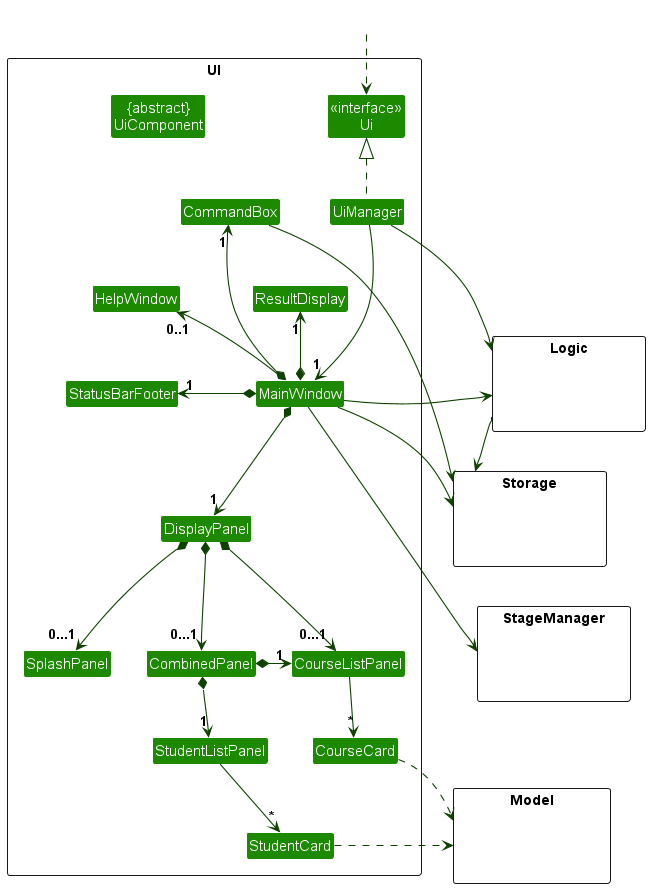

The diagram above was rendered by PlantUML. Its source (embedded in the PNG):
@startuml
!include style.puml
skinparam arrowThickness 1.1
skinparam arrowColor UI_COLOR_T4
skinparam classBackgroundColor UI_COLOR

package UI <<Rectangle>>{
Class "<<interface>>\nUi" as Ui
Class "{abstract}\nUiComponent" as UiComponent
Class UiManager
Class MainWindow
Class HelpWindow

Class DisplayPanel
Class SplashPanel
Class CombinedPanel
Class CourseListPanel
Class CourseCard
Class StudentListPanel
Class StudentCard

Class ResultDisplay
Class StatusBarFooter
Class CommandBox
}

package Model <<Rectangle>> {
Class HiddenModel #FFFFFF
}

package Logic <<Rectangle>> {
Class HiddenLogic #FFFFFF
}

package StageManager <<Rectangle>> {
Class HiddenLogic #FFFFFF
}

package Storage <<Rectangle>> {
Class HiddenLogic #FFFFFF
}

Class HiddenOutside #FFFFFF
HiddenOutside ..> Ui

UiManager .up.|> Ui
UiManager -down--> "1" MainWindow
UiManager -right> Logic

Logic -d> Storage

MainWindow -up-> "0..1" HelpWindow

MainWindow *-left->  "1" CommandBox
MainWindow *-left-> "1" ResultDisplay
MainWindow *-left-> "1" StatusBarFooter

MainWindow *-down-> "1" DisplayPanel

DisplayPanel *-down-> "0...1" SplashPanel
DisplayPanel *-down-> "0...1" CombinedPanel
DisplayPanel *-down-> "0...1" CourseListPanel

MainWindow -right> Logic
MainWindow -right> StageManager
MainWindow -down-> Storage

CombinedPanel *-down-> "1" StudentListPanel
CombinedPanel *-right-> "1" CourseListPanel

CourseListPanel -down-> "*" CourseCard
CourseCard .right.> Model
StudentListPanel -down-> "*" StudentCard
StudentCard .right.> Model

CommandBox -down> Storage

'hidden arrows for organisation
SplashPanel -[hidden]right- CombinedPanel
CommandBox -[hidden]down- ResultDisplay
CommandBox -[hidden]down-- StatusBarFooter
Logic -[hidden]down-- StageManager
@enduml